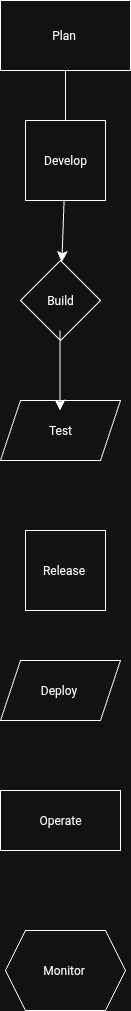

The diagram above was exported from draw.io. Its source (the exported page's mxGraphModel, read from the mxfile embedded in the PNG):
<mxGraphModel dx="945" dy="1825" grid="1" gridSize="10" guides="1" tooltips="1" connect="1" arrows="1" fold="1" page="1" pageScale="1" pageWidth="827" pageHeight="1169" math="0" shadow="0">
  <root>
    <mxCell id="0" />
    <mxCell id="1" parent="0" />
    <mxCell id="qBQS4ZaPerV1chsnzXlk-1" value="Plan&amp;nbsp;" style="rounded=0;whiteSpace=wrap;html=1;" parent="1" vertex="1">
      <mxGeometry x="400" y="40" width="130" height="70" as="geometry" />
    </mxCell>
    <mxCell id="qBQS4ZaPerV1chsnzXlk-34" value="" style="edgeStyle=none;curved=1;rounded=0;orthogonalLoop=1;jettySize=auto;html=1;fontSize=12;startSize=8;endSize=8;" parent="1" source="qBQS4ZaPerV1chsnzXlk-2" target="qBQS4ZaPerV1chsnzXlk-25" edge="1">
      <mxGeometry relative="1" as="geometry" />
    </mxCell>
    <mxCell id="qBQS4ZaPerV1chsnzXlk-36" value="" style="edgeStyle=none;curved=1;rounded=0;orthogonalLoop=1;jettySize=auto;html=1;fontSize=12;startSize=8;endSize=8;" parent="1" source="qBQS4ZaPerV1chsnzXlk-2" target="qBQS4ZaPerV1chsnzXlk-25" edge="1">
      <mxGeometry relative="1" as="geometry" />
    </mxCell>
    <mxCell id="qBQS4ZaPerV1chsnzXlk-22" value="" style="endArrow=classic;html=1;rounded=0;fontSize=12;startSize=8;endSize=8;curved=1;" parent="1" source="qBQS4ZaPerV1chsnzXlk-1" edge="1">
      <mxGeometry relative="1" as="geometry">
        <mxPoint x="440" y="160" as="sourcePoint" />
        <mxPoint x="465" y="180" as="targetPoint" />
      </mxGeometry>
    </mxCell>
    <mxCell id="qBQS4ZaPerV1chsnzXlk-25" value="Build" style="rhombus;whiteSpace=wrap;html=1;" parent="1" vertex="1">
      <mxGeometry x="420" y="300" width="80" height="80" as="geometry" />
    </mxCell>
    <mxCell id="qBQS4ZaPerV1chsnzXlk-27" value="Test" style="shape=parallelogram;perimeter=parallelogramPerimeter;whiteSpace=wrap;html=1;fixedSize=1;" parent="1" vertex="1">
      <mxGeometry x="400" y="440" width="120" height="60" as="geometry" />
    </mxCell>
    <mxCell id="qBQS4ZaPerV1chsnzXlk-29" value="Release&amp;nbsp;" style="whiteSpace=wrap;html=1;aspect=fixed;" parent="1" vertex="1">
      <mxGeometry x="425" y="570" width="80" height="80" as="geometry" />
    </mxCell>
    <mxCell id="qBQS4ZaPerV1chsnzXlk-30" value="Deploy&amp;nbsp;" style="shape=parallelogram;perimeter=parallelogramPerimeter;whiteSpace=wrap;html=1;fixedSize=1;" parent="1" vertex="1">
      <mxGeometry x="400" y="700" width="120" height="60" as="geometry" />
    </mxCell>
    <mxCell id="qBQS4ZaPerV1chsnzXlk-31" value="Operate" style="rounded=0;whiteSpace=wrap;html=1;" parent="1" vertex="1">
      <mxGeometry x="400" y="830" width="120" height="60" as="geometry" />
    </mxCell>
    <mxCell id="qBQS4ZaPerV1chsnzXlk-32" value="Monitor&amp;nbsp;" style="shape=hexagon;perimeter=hexagonPerimeter2;whiteSpace=wrap;html=1;fixedSize=1;" parent="1" vertex="1">
      <mxGeometry x="405" y="970" width="120" height="80" as="geometry" />
    </mxCell>
    <mxCell id="qBQS4ZaPerV1chsnzXlk-38" value="" style="endArrow=classic;html=1;rounded=0;fontSize=12;startSize=8;endSize=8;curved=1;" parent="1" target="qBQS4ZaPerV1chsnzXlk-2" edge="1">
      <mxGeometry width="50" height="50" relative="1" as="geometry">
        <mxPoint x="464.5" y="230" as="sourcePoint" />
        <mxPoint x="464.5" y="310" as="targetPoint" />
      </mxGeometry>
    </mxCell>
    <mxCell id="qBQS4ZaPerV1chsnzXlk-2" value="Develop" style="whiteSpace=wrap;html=1;aspect=fixed;" parent="1" vertex="1">
      <mxGeometry x="425" y="160" width="80" height="80" as="geometry" />
    </mxCell>
    <mxCell id="qBQS4ZaPerV1chsnzXlk-42" value="" style="endArrow=classic;html=1;rounded=0;fontSize=12;startSize=8;endSize=8;curved=1;" parent="1" edge="1">
      <mxGeometry width="50" height="50" relative="1" as="geometry">
        <mxPoint x="459.5" y="370" as="sourcePoint" />
        <mxPoint x="459.5" y="450" as="targetPoint" />
      </mxGeometry>
    </mxCell>
  </root>
</mxGraphModel>